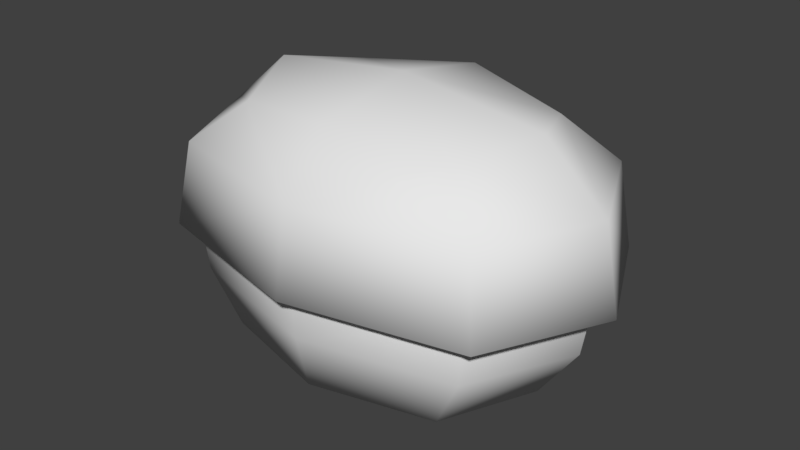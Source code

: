 # Source: bush01.blend  (saved by Blender 2.79.0; exported with 4.5.12 LTS)
import bpy
from mathutils import Matrix  # noqa: F401  (used for matrix-valued properties, if any)

bpy.ops.wm.read_factory_settings(use_empty=True)
scene = bpy.context.scene
scene.name = 'Scene'

# ---- collections
col_collection_1 = bpy.data.collections.new('Collection 1'); scene.collection.children.link(col_collection_1)

# ---- materials (node trees are filled in below, after node groups)
mat_bush01 = bpy.data.materials.new('bush01')
mat_bush01.alpha_threshold = 0.0
mat_bush01.use_transparent_shadow = False
mat_bush01.roughness = 0.5

# ---- material node trees

# ---- world
world_world = bpy.data.worlds.new('World'); scene.world = world_world
world_world.color = (0.05088, 0.05088, 0.05088)
world_world.use_sun_shadow = False
world_world.sun_shadow_jitter_overblur = 0.0
world_world.cycles.sampling_method = 'MANUAL'

# ---- meshes
me_cube_002 = bpy.data.meshes.new('Cube.002')
me_cube_002.from_pydata([(-0.6763, 0.3082, 0.1397), (0.006455, -0.1783, 0.1392), (0.6919, 0.3043, 0.1269), (-0.5043, 0.671, 0.1337), (0.5218, 0.6681, 0.1241), (0.5199, -0.0586, 0.1329), (-0.5063, -0.0557, 0.1425), (0.01071, 0.7863, 0.3033), (-0.4948, 0.6694, 0.4041), (0.01291, 0.6455, 0.5802), (0.5174, 0.6665, 0.3946), (0.6851, 0.3076, 0.3974), (0.4834, 0.3103, 0.5799), (0.5154, -0.05038, 0.4033), (0.7366, 0.3042, 0.1276), (0.00901, -0.1684, 0.4095), (0.0111, -0.02216, 0.5883), (-0.4968, -0.04752, 0.4127), (0.006379, -0.2099, 0.1407), (-0.6645, 0.3114, 0.41), (-0.4594, 0.313, 0.5887), (-0.721, 0.3083, 0.1412), (0.01257, 0.3124, 0.6445), (-0.5378, 0.6949, 0.1349), (-0.3472, 0.5667, 0.5377), (0.3717, 0.5647, 0.531), (0.3703, 0.05552, 0.5372), (-0.3486, 0.05755, 0.5439), (0.5554, 0.6918, 0.1246), (0.5533, -0.08242, 0.134), (-0.5399, -0.07934, 0.1442), (-0.627, 0.3062, -0.007841), (0.005172, -0.1442, -0.00833), (0.6398, 0.3027, -0.01969), (0.007605, 0.753, -0.0192), (0.005824, 0.7047, -0.195), (0.4824, 0.6396, -0.02228), (0.516, 0.3009, -0.1949), (0.4805, -0.03335, -0.01413), (0.003642, -0.1001, -0.1852), (-0.4696, -0.03067, -0.005246), (-0.5065, 0.3038, -0.1853), (0.3659, 0.0164, -0.19), (-0.4678, 0.6422, -0.0134), (-0.358, 0.01845, -0.1833), (0.3675, 0.5862, -0.1969), (-0.3564, 0.5882, -0.1902), (-0.5384, 0.3103, 0.3496), (0.008698, -0.07941, 0.3492), (0.5579, 0.3072, 0.3394), (0.0108, 0.697, 0.3398), (-0.3779, 0.6052, -0.1902), (-0.4779, 0.3037, -0.1856), (0.389, 0.603, -0.1974), (0.003703, -0.07754, -0.1855), (-0.3795, 0.001592, -0.1829), (0.4873, 0.301, -0.1946), (0.3874, -0.000575, -0.19), (0.005763, 0.6822, -0.1947), (-0.4005, 0.6011, 0.3448), (0.4216, 0.5987, 0.3371), (0.42, 0.01648, 0.3442), (-0.4021, 0.0188, 0.3518), (-0.162, 0.2638, -0.3062), (-0.2184, 0.283, -0.2424), (-0.1149, 0.2382, -0.3061), (-0.1726, 0.258, -0.2303), (-0.1875, 0.2168, -0.3032), (-0.2436, 0.2358, -0.2442), (-0.1404, 0.1912, -0.3031), (-0.1978, 0.2108, -0.2321), (-0.2598, 0.3015, -0.1027), (-0.2127, 0.2764, -0.09789), (-0.2381, 0.2293, -0.09603), (-0.2851, 0.2544, -0.1008), (-0.121, 0.2047, -0.2985), (-0.06771, 0.2385, -0.2382), (-0.172, 0.1886, -0.2964), (-0.1174, 0.2242, -0.2242), (-0.1372, 0.2558, -0.3006), (-0.08428, 0.289, -0.2452), (-0.1883, 0.2396, -0.2985), (-0.1339, 0.2746, -0.2311), (-0.02463, 0.2699, -0.1013), (-0.0753, 0.2539, -0.09449), (-0.09177, 0.3048, -0.09777), (-0.0411, 0.3207, -0.1046), (0.2322, 0.4547, -0.3085), (0.2516, 0.5152, -0.2487), (0.2051, 0.4085, -0.3055), (0.2249, 0.4712, -0.2338), (0.1859, 0.4817, -0.3087), (0.2053, 0.5416, -0.2537), (0.1589, 0.4356, -0.3057), (0.1786, 0.4977, -0.2387), (0.2681, 0.5667, -0.1121), (0.2414, 0.5209, -0.1044), (0.1951, 0.5477, -0.1057), (0.2218, 0.5935, -0.1135), (0.1123, 0.2028, -0.2971), (0.1475, 0.156, -0.2323), (0.09328, 0.2528, -0.2991), (0.13, 0.2057, -0.2223), (0.1624, 0.2217, -0.2993), (0.1971, 0.175, -0.2394), (0.1433, 0.2717, -0.3014), (0.1796, 0.2246, -0.2294), (0.1777, 0.125, -0.09196), (0.1587, 0.175, -0.08924), (0.2086, 0.1941, -0.09263), (0.2276, 0.1441, -0.09536), (0.05463, 0.8115, 0.1279), (-0.03327, 0.8125, 0.1287), (0.04889, 0.7812, 0.1272), (-0.0385, 0.7796, 0.128), (-0.6537, 0.3086, 0.1786), (0.006864, -0.162, 0.1781), (0.67, 0.3048, 0.1662), (0.009407, 0.7754, 0.1667), (0.5055, 0.6568, 0.1635), (0.5036, -0.04625, 0.172), (-0.4892, -0.04344, 0.1813), (-0.4873, 0.6596, 0.1728)], [], [(0, 6, 30, 21), (1, 5, 29, 18), (2, 4, 28, 14), (7, 114, 112), (3, 0, 21, 23), (6, 1, 18, 30), (5, 2, 14, 29), (4, 113, 111, 28), (7, 112, 23, 8), (7, 8, 24, 9), (7, 9, 25, 10), (112, 114, 3, 23), (11, 14, 28, 10), (11, 10, 25, 12), (11, 12, 26, 13), (11, 13, 29, 14), (15, 18, 29, 13), (15, 13, 26, 16), (15, 16, 27, 17), (15, 17, 30, 18), (19, 21, 30, 17), (19, 17, 27, 20), (19, 20, 24, 8), (19, 8, 23, 21), (22, 16, 26, 12), (22, 12, 25, 9), (22, 9, 24, 20), (22, 20, 27, 16), (55, 41, 52, 44), (51, 35, 58, 46), (39, 55, 44, 54), (53, 37, 56, 45), (41, 51, 46, 52), (35, 53, 45, 58), (57, 39, 54, 42), (37, 57, 42, 56), (31, 41, 55, 40), (115, 121, 62, 47), (115, 47, 59, 122), (31, 43, 51, 41), (32, 39, 57, 38), (116, 120, 61, 48), (116, 48, 62, 121), (32, 40, 55, 39), (33, 37, 53, 36), (117, 119, 60, 49), (117, 49, 61, 120), (33, 38, 57, 37), (34, 35, 51, 43), (118, 122, 59, 50), (118, 50, 60, 119), (34, 36, 53, 35), (63, 64, 66, 65), (65, 66, 70, 69), (69, 70, 68, 67), (67, 68, 64, 63), (68, 70, 73, 74), (66, 64, 71, 72), (64, 68, 74, 71), (70, 66, 72, 73), (75, 76, 78, 77), (77, 78, 82, 81), (81, 82, 80, 79), (79, 80, 76, 75), (80, 82, 85, 86), (78, 76, 83, 84), (76, 80, 86, 83), (82, 78, 84, 85), (87, 88, 90, 89), (89, 90, 94, 93), (93, 94, 92, 91), (91, 92, 88, 87), (92, 94, 97, 98), (90, 88, 95, 96), (88, 92, 98, 95), (94, 90, 96, 97), (99, 100, 102, 101), (101, 102, 106, 105), (105, 106, 104, 103), (103, 104, 100, 99), (104, 106, 109, 110), (102, 100, 107, 108), (100, 104, 110, 107), (106, 102, 108, 109), (113, 7, 111), (111, 7, 10, 28), (34, 118, 119, 36), (34, 43, 122, 118), (33, 117, 120, 38), (33, 36, 119, 117), (32, 116, 121, 40), (32, 38, 120, 116), (31, 115, 122, 43), (31, 40, 121, 115)])
me_cube_002.polygons.foreach_set('use_smooth', [True] * 94)
_k = set([(0, 21), (1, 18), (2, 14), (3, 23), (4, 28), (5, 29), (6, 30), (14, 28), (14, 29), (18, 29), (18, 30), (21, 23), (21, 30), (23, 112), (28, 111), (111, 113), (112, 114)])
me_cube_002.attributes.new('sharp_edge', 'BOOLEAN', 'EDGE').data.foreach_set('value', [ (min(e.vertices), max(e.vertices)) in _k for e in me_cube_002.edges])
_uv = me_cube_002.uv_layers.new(name='UVMap')
_uv.uv.foreach_set('vector', [0.2005, 0.6501, 0.269, 0.4845, 0.282, 0.4948, 0.2178, 0.65, 0.4757, 0.4285, 0.6828, 0.4828, 0.6698, 0.4933, 0.4758, 0.4424, 0.7522, 0.6479, 0.6837, 0.8136, 0.6707, 0.8032, 0.7349, 0.648, 0.4752, 0.7841, 0.4578, 0.8645, 0.4619, 0.8517, 0.27, 0.8152, 0.2005, 0.6501, 0.2178, 0.65, 0.2829, 0.8048, 0.269, 0.4845, 0.4757, 0.4285, 0.4758, 0.4424, 0.282, 0.4948, 0.6828, 0.4828, 0.7522, 0.6479, 0.7349, 0.648, 0.6698, 0.4933, 0.6837, 0.8136, 0.4931, 0.8652, 0.4931, 0.8513, 0.6707, 0.8032, 0.4752, 0.7841, 0.4619, 0.8517, 0.2829, 0.8048, 0.3466, 0.7504, 0.4752, 0.7841, 0.3466, 0.7504, 0.3931, 0.7118, 0.4743, 0.7315, 0.4752, 0.7841, 0.4743, 0.7315, 0.5557, 0.7112, 0.6036, 0.7494, 0.4619, 0.8517, 0.4578, 0.8645, 0.27, 0.8152, 0.2829, 0.8048, 0.6461, 0.6465, 0.7349, 0.648, 0.6707, 0.8032, 0.6036, 0.7494, 0.6461, 0.6465, 0.6036, 0.7494, 0.5557, 0.7112, 0.5807, 0.6459, 0.6461, 0.6465, 0.5807, 0.6459, 0.5554, 0.5812, 0.603, 0.5439, 0.6461, 0.6465, 0.603, 0.5439, 0.6698, 0.4933, 0.7349, 0.648, 0.4744, 0.5102, 0.4758, 0.4424, 0.6698, 0.4933, 0.603, 0.5439, 0.4744, 0.5102, 0.603, 0.5439, 0.5554, 0.5812, 0.4738, 0.5611, 0.4744, 0.5102, 0.4738, 0.5611, 0.3927, 0.5818, 0.346, 0.545, 0.4744, 0.5102, 0.346, 0.545, 0.282, 0.4948, 0.4758, 0.4424, 0.3035, 0.6479, 0.2178, 0.65, 0.282, 0.4948, 0.346, 0.545, 0.3035, 0.6479, 0.346, 0.545, 0.3927, 0.5818, 0.3674, 0.6467, 0.3035, 0.6479, 0.3674, 0.6467, 0.3931, 0.7118, 0.3466, 0.7504, 0.3035, 0.6479, 0.3466, 0.7504, 0.2829, 0.8048, 0.2178, 0.65, 0.4738, 0.646, 0.4738, 0.5611, 0.5554, 0.5812, 0.5807, 0.6459, 0.4738, 0.646, 0.5807, 0.6459, 0.5557, 0.7112, 0.4743, 0.7315, 0.4738, 0.646, 0.4743, 0.7315, 0.3931, 0.7118, 0.3674, 0.6467, 0.4738, 0.646, 0.3674, 0.6467, 0.3927, 0.5818, 0.4738, 0.5611, 0.3603, 0.2006, 0.4206, 0.1766, 0.4219, 0.1841, 0.3599, 0.2076, 0.4853, 0.1806, 0.5974, 0.2178, 0.5961, 0.2224, 0.4879, 0.1869, 0.2638, 0.2737, 0.3603, 0.2006, 0.3599, 0.2076, 0.2669, 0.2777, 0.7133, 0.2449, 0.7725, 0.28, 0.7662, 0.2855, 0.7076, 0.249, 0.4206, 0.1766, 0.4853, 0.1806, 0.4879, 0.1869, 0.4219, 0.1841, 0.5974, 0.2178, 0.7133, 0.2449, 0.7076, 0.249, 0.5961, 0.2224, 0.1587, 0.3573, 0.2638, 0.2737, 0.2669, 0.2777, 0.1676, 0.3575, 0.7725, 0.28, 0.8052, 0.3539, 0.7978, 0.3575, 0.7662, 0.2855, 0.4122, 0.1255, 0.4206, 0.1766, 0.3603, 0.2006, 0.3496, 0.1483, 0.4053, 0.08309, 0.3334, 0.09963, 0.2978, 0.0446, 0.3939, 0.01287, 0.4053, 0.08309, 0.3939, 0.01287, 0.4952, 0.01346, 0.4787, 0.07696, 0.4122, 0.1255, 0.4786, 0.128, 0.4853, 0.1806, 0.4206, 0.1766, 0.2285, 0.2239, 0.2638, 0.2737, 0.1587, 0.3573, 0.09327, 0.323, 0.1945, 0.171, 0.04805, 0.2703, 0.03466, 0.1989, 0.1627, 0.1169, 0.1945, 0.171, 0.1627, 0.1169, 0.2978, 0.0446, 0.3334, 0.09963, 0.2285, 0.2239, 0.3496, 0.1483, 0.3603, 0.2006, 0.2638, 0.2737, 0.8115, 0.2377, 0.7725, 0.28, 0.7133, 0.2449, 0.748, 0.2029, 0.8401, 0.1986, 0.7742, 0.1572, 0.7897, 0.0936, 0.8774, 0.1382, 0.8401, 0.1986, 0.8774, 0.1382, 0.9653, 0.1888, 0.9208, 0.2557, 0.8115, 0.2377, 0.8685, 0.3085, 0.8052, 0.3539, 0.7725, 0.28, 0.6137, 0.1602, 0.5974, 0.2178, 0.4853, 0.1806, 0.4786, 0.128, 0.6298, 0.1018, 0.4787, 0.07696, 0.4952, 0.01346, 0.6459, 0.0421, 0.6298, 0.1018, 0.6459, 0.0421, 0.7897, 0.0936, 0.7742, 0.1572, 0.6137, 0.1602, 0.748, 0.2029, 0.7133, 0.2449, 0.5974, 0.2178, 0.8631, 0.7759, 0.8631, 0.8412, 0.8247, 0.8412, 0.8247, 0.7759, 0.8247, 0.7759, 0.8247, 0.8412, 0.7858, 0.8412, 0.7858, 0.7759, 0.9364, 0.7759, 0.9364, 0.8412, 0.9, 0.8412, 0.9, 0.7759, 0.9, 0.7759, 0.9, 0.8412, 0.8631, 0.8412, 0.8631, 0.7759, 0.9, 0.8412, 0.9364, 0.8412, 0.9364, 0.945, 0.9, 0.945, 0.8247, 0.8412, 0.8631, 0.8412, 0.8631, 0.945, 0.8247, 0.945, 0.8631, 0.8412, 0.9, 0.8412, 0.9, 0.945, 0.8631, 0.945, 0.7858, 0.8412, 0.8247, 0.8412, 0.8247, 0.945, 0.7858, 0.945, 0.1298, 0.7653, 0.1298, 0.8306, 0.09134, 0.8306, 0.09134, 0.7653, 0.09134, 0.7653, 0.09134, 0.8306, 0.05251, 0.8306, 0.05251, 0.7653, 0.2031, 0.7653, 0.2031, 0.8306, 0.1667, 0.8306, 0.1667, 0.7653, 0.1667, 0.7653, 0.1667, 0.8306, 0.1298, 0.8306, 0.1298, 0.7653, 0.1667, 0.8306, 0.2031, 0.8306, 0.2031, 0.9344, 0.1667, 0.9344, 0.09134, 0.8306, 0.1298, 0.8306, 0.1298, 0.9344, 0.09134, 0.9344, 0.1298, 0.8306, 0.1667, 0.8306, 0.1667, 0.9344, 0.1298, 0.9344, 0.05251, 0.8306, 0.09134, 0.8306, 0.09134, 0.9344, 0.05251, 0.9344, 0.1169, 0.4116, 0.1169, 0.4769, 0.07843, 0.4769, 0.07843, 0.4116, 0.07843, 0.4116, 0.07843, 0.4769, 0.0396, 0.4769, 0.0396, 0.4116, 0.1902, 0.4116, 0.1902, 0.4769, 0.1538, 0.4769, 0.1538, 0.4116, 0.1538, 0.4116, 0.1538, 0.4769, 0.1169, 0.4769, 0.1169, 0.4116, 0.1538, 0.4769, 0.1902, 0.4769, 0.1902, 0.5806, 0.1538, 0.5806, 0.07843, 0.4769, 0.1169, 0.4769, 0.1169, 0.5806, 0.07843, 0.5806, 0.1169, 0.4769, 0.1538, 0.4769, 0.1538, 0.5806, 0.1169, 0.5806, 0.0396, 0.4769, 0.07843, 0.4769, 0.07843, 0.5806, 0.0396, 0.5806, 0.8843, 0.4023, 0.8843, 0.4676, 0.8459, 0.4676, 0.8459, 0.4023, 0.8459, 0.4023, 0.8459, 0.4676, 0.807, 0.4676, 0.807, 0.4023, 0.9576, 0.4023, 0.9576, 0.4676, 0.9212, 0.4676, 0.9212, 0.4023, 0.9212, 0.4023, 0.9212, 0.4676, 0.8843, 0.4676, 0.8843, 0.4023, 0.9212, 0.4676, 0.9576, 0.4676, 0.9576, 0.5713, 0.9212, 0.5713, 0.8459, 0.4676, 0.8843, 0.4676, 0.8843, 0.5713, 0.8459, 0.5713, 0.8843, 0.4676, 0.9212, 0.4676, 0.9212, 0.5713, 0.8843, 0.5713, 0.807, 0.4676, 0.8459, 0.4676, 0.8459, 0.5713, 0.807, 0.5713, 0.4931, 0.8652, 0.4752, 0.7841, 0.4931, 0.8513, 0.4931, 0.8513, 0.4752, 0.7841, 0.6036, 0.7494, 0.6707, 0.8032, 0.6137, 0.1602, 0.6298, 0.1018, 0.7742, 0.1572, 0.748, 0.2029, 0.6137, 0.1602, 0.4786, 0.128, 0.4787, 0.07696, 0.6298, 0.1018, 0.8115, 0.2377, 0.8401, 0.1986, 0.9208, 0.2557, 0.8685, 0.3085, 0.8115, 0.2377, 0.748, 0.2029, 0.7742, 0.1572, 0.8401, 0.1986, 0.2285, 0.2239, 0.1945, 0.171, 0.3334, 0.09963, 0.3496, 0.1483, 0.2285, 0.2239, 0.09327, 0.323, 0.04805, 0.2703, 0.1945, 0.171, 0.4122, 0.1255, 0.4053, 0.08309, 0.4787, 0.07696, 0.4786, 0.128, 0.4122, 0.1255, 0.3496, 0.1483, 0.3334, 0.09963, 0.4053, 0.08309])
me_cube_002.materials.append(mat_bush01)
me_cube_002.use_remesh_preserve_volume = False
me_cube_002.use_remesh_preserve_attributes = False
me_cube_002.use_mirror_vertex_groups = False
me_cube_002.update()
me_cube_002.normals_split_custom_set([tuple(v) for v in zip(*[iter([-0.03424, -0.02369, -0.9991, -0.03424, -0.02369, -0.9991, -0.03424, -0.02369, -0.9991, -0.03424, -0.02369, -0.9991, -0.0012, -0.04714, -0.9989, -0.0012, -0.04714, -0.9989, -0.0012, -0.04714, -0.9989, -0.0012, -0.04714, -0.9989, 0.01548, -0.000468, -0.9999, 0.01548, -0.000468, -0.9999, 0.01548, -0.000468, -0.9999, 0.01548, -0.000468, -0.9999, 0.007383, 0.9438, 0.3303, 0.5039, -0.06286, -0.8615, 0.4583, 0.6735, -0.58, -0.03417, -0.0003273, -0.9994, -0.03417, -0.0003273, -0.9994, -0.03417, -0.0003273, -0.9994, -0.03417, -0.0003273, -0.9994, -0.01775, -0.0471, -0.9987, -0.01775, -0.0471, -0.9987, -0.01775, -0.0471, -0.9987, -0.01775, -0.0471, -0.9987, 0.01541, -0.02383, -0.9996, 0.01541, -0.02383, -0.9996, 0.01541, -0.02383, -0.9996, 0.01541, -0.02383, -0.9996, -0.00101, 0.02294, -0.9997, -0.00101, 0.02294, -0.9997, -0.00101, 0.02294, -0.9997, -0.00101, 0.02294, -0.9997, 0.007383, 0.9438, 0.3303, 0.4583, 0.6735, -0.58, -0.5387, 0.6453, -0.5416, -0.5446, 0.7117, 0.4438, 0.007383, 0.9438, 0.3303, -0.5446, 0.7117, 0.4438, -0.2898, 0.506, 0.8124, 0.009227, 0.5875, 0.8092, 0.007383, 0.9438, 0.3303, 0.009227, 0.5875, 0.8092, 0.3078, 0.5043, 0.8068, 0.5568, 0.7086, 0.4335, -0.01756, 0.02299, -0.9996, -0.01756, 0.02299, -0.9996, -0.01756, 0.02299, -0.9996, -0.01756, 0.02299, -0.9996, 0.8767, 0.003448, 0.481, 0.8372, -0.008845, -0.5468, 0.5321, 0.6423, -0.5517, 0.5568, 0.7086, 0.4335, 0.8767, 0.003448, 0.481, 0.5568, 0.7086, 0.4335, 0.3078, 0.5043, 0.8068, 0.4418, 0.009667, 0.8971, 0.8767, 0.003448, 0.481, 0.4418, 0.009667, 0.8971, 0.3155, -0.4383, 0.8416, 0.5664, -0.6892, 0.4518, 0.8767, 0.003448, 0.481, 0.5664, -0.6892, 0.4518, 0.53, -0.652, -0.5422, 0.8372, -0.008845, -0.5468, 0.001399, -0.906, 0.4233, -0.007709, -0.8122, -0.5834, 0.53, -0.652, -0.5422, 0.5664, -0.6892, 0.4518, 0.001399, -0.906, 0.4233, 0.5664, -0.6892, 0.4518, 0.3155, -0.4383, 0.8416, 0.006657, -0.5035, 0.864, 0.001399, -0.906, 0.4233, 0.006657, -0.5035, 0.864, -0.3022, -0.4365, 0.8474, -0.5618, -0.6861, 0.4623, 0.001399, -0.906, 0.4233, -0.5618, -0.6861, 0.4623, -0.5437, -0.649, -0.5322, -0.007709, -0.8122, -0.5834, -0.8676, 0.008376, 0.4973, -0.8473, -0.004113, -0.5311, -0.5437, -0.649, -0.5322, -0.5618, -0.6861, 0.4623, -0.8676, 0.008376, 0.4973, -0.5618, -0.6861, 0.4623, -0.3022, -0.4365, 0.8474, -0.4249, 0.01212, 0.9052, -0.8676, 0.008376, 0.4973, -0.4249, 0.01212, 0.9052, -0.2898, 0.506, 0.8124, -0.5446, 0.7117, 0.4438, -0.8676, 0.008376, 0.4973, -0.5446, 0.7117, 0.4438, -0.5387, 0.6453, -0.5416, -0.8473, -0.004113, -0.5311, 0.009384, 0.01209, 0.9999, 0.006657, -0.5035, 0.864, 0.3155, -0.4383, 0.8416, 0.4418, 0.009667, 0.8971, 0.009384, 0.01209, 0.9999, 0.4418, 0.009667, 0.8971, 0.3078, 0.5043, 0.8068, 0.009227, 0.5875, 0.8092, 0.009384, 0.01209, 0.9999, 0.009227, 0.5875, 0.8092, -0.2898, 0.506, 0.8124, -0.4249, 0.01212, 0.9052, 0.009384, 0.01209, 0.9999, -0.4249, 0.01212, 0.9052, -0.3022, -0.4365, 0.8474, 0.006657, -0.5035, 0.864, -0.3724, -0.5276, -0.7635, -0.5674, -0.008435, -0.8234, -0.009385, -0.01209, -0.9999, -0.009385, -0.01209, -0.9999, -0.3696, 0.511, -0.7761, -0.005318, 0.6455, -0.7637, -0.009384, -0.01209, -0.9999, -0.009384, -0.01209, -0.9999, -0.008869, -0.6638, -0.7479, -0.3724, -0.5276, -0.7635, -0.009385, -0.01209, -0.9999, -0.009384, -0.01209, -0.9999, 0.3579, 0.5089, -0.7829, 0.5518, -0.0116, -0.8339, -0.009384, -0.01209, -0.9999, -0.009385, -0.01209, -0.9999, -0.5674, -0.008435, -0.8234, -0.3696, 0.511, -0.7761, -0.009384, -0.01209, -0.9999, -0.009385, -0.01209, -0.9999, -0.005318, 0.6455, -0.7637, 0.3579, 0.5089, -0.7829, -0.009385, -0.01209, -0.9999, -0.009384, -0.01209, -0.9999, 0.3551, -0.5297, -0.7703, -0.008869, -0.6638, -0.7479, -0.009384, -0.01209, -0.9999, -0.009384, -0.01209, -0.9999, 0.5518, -0.0116, -0.8339, 0.3551, -0.5297, -0.7703, -0.009384, -0.01209, -0.9999, -0.009384, -0.01209, -0.9999, -0.9443, -0.001426, -0.3292, -0.5674, -0.008435, -0.8234, -0.3724, -0.5276, -0.7635, -0.6256, -0.732, -0.2698, -0.9786, 0.005146, 0.2058, -0.6346, -0.7472, 0.1973, -0.5094, -0.6914, 0.5124, -0.8291, 0.00902, 0.5591, -0.9786, 0.005146, 0.2058, -0.8291, 0.00902, 0.5591, -0.5056, 0.7063, 0.4955, -0.6305, 0.7552, 0.1791, -0.9443, -0.001426, -0.3292, -0.6217, 0.7286, -0.2875, -0.3696, 0.511, -0.7761, -0.5674, -0.008435, -0.8234, -0.004472, -0.9835, -0.1811, -0.008869, -0.6638, -0.7479, 0.3551, -0.5297, -0.7703, 0.6163, -0.7355, -0.2814, -0.001192, -0.9854, 0.1702, 0.6339, -0.7508, 0.1854, 0.515, -0.6943, 0.5028, 0.001522, -0.9005, 0.4348, -0.001192, -0.9854, 0.1702, 0.001522, -0.9005, 0.4348, -0.5094, -0.6914, 0.5124, -0.6346, -0.7472, 0.1973, -0.004472, -0.9835, -0.1811, -0.6256, -0.732, -0.2698, -0.3724, -0.5276, -0.7635, -0.008869, -0.6638, -0.7479, 0.9379, -0.006744, -0.3468, 0.5518, -0.0116, -0.8339, 0.3579, 0.5089, -0.7829, 0.6203, 0.7251, -0.2991, 0.9823, -0.0003936, 0.1874, 0.638, 0.7517, 0.1672, 0.5188, 0.7034, 0.4859, 0.8394, 0.004306, 0.5435, 0.9823, -0.0003936, 0.1874, 0.8394, 0.004306, 0.5435, 0.515, -0.6943, 0.5028, 0.6339, -0.7508, 0.1854, 0.9379, -0.006744, -0.3468, 0.6163, -0.7355, -0.2814, 0.3551, -0.5297, -0.7703, 0.5518, -0.0116, -0.8339, 0.0008498, 0.9788, -0.2048, -0.005318, 0.6455, -0.7637, -0.3696, 0.511, -0.7761, -0.6217, 0.7286, -0.2875, 0.004163, 0.9892, 0.1463, -0.6305, 0.7552, 0.1791, -0.5056, 0.7063, 0.4955, 0.006434, 0.9108, 0.4129, 0.004163, 0.9892, 0.1463, 0.006434, 0.9108, 0.4129, 0.5188, 0.7034, 0.4859, 0.638, 0.7517, 0.1672, 0.0008498, 0.9788, -0.2048, 0.6203, 0.7251, -0.2991, 0.3579, 0.5089, -0.7829, -0.005318, 0.6455, -0.7637, 0.06067, 0.9638, -0.2597, -0.2734, 0.894, -0.3548, 0.8485, 0.3668, 0.3814, 0.7962, 0.1615, 0.5831, 0.7962, 0.1615, 0.5831, 0.8485, 0.3668, 0.3814, 0.152, -0.9574, 0.2456, 0.4167, -0.7467, 0.5185, 0.4167, -0.7467, 0.5185, 0.152, -0.9574, 0.2456, -0.8649, -0.2845, -0.4136, -0.7174, -0.4836, -0.5014, -0.7174, -0.4836, -0.5014, -0.8649, -0.2845, -0.4136, -0.2734, 0.894, -0.3548, 0.06067, 0.9638, -0.2597, -0.8649, -0.2845, -0.4136, 0.152, -0.9574, 0.2456, 0.1811, -0.9657, 0.1863, -0.9376, -0.2509, -0.2407, 0.8485, 0.3668, 0.3814, -0.2734, 0.894, -0.3548, -0.3464, 0.9115, -0.2217, 0.9081, 0.3536, 0.2244, -0.2734, 0.894, -0.3548, -0.8649, -0.2845, -0.4136, -0.9376, -0.2509, -0.2407, -0.3464, 0.9115, -0.2217, 0.152, -0.9574, 0.2456, 0.8485, 0.3668, 0.3814, 0.9081, 0.3536, 0.2244, 0.1811, -0.9657, 0.1863, 0.6516, -0.7345, -0.1895, 0.8319, -0.4566, -0.3154, -0.32, -0.822, 0.4711, -0.4305, -0.6222, 0.6539, -0.4305, -0.6222, 0.6539, -0.32, -0.822, 0.4711, -0.7943, 0.5761, 0.1928, -0.8236, 0.2692, 0.4992, -0.8236, 0.2692, 0.4992, -0.7943, 0.5761, 0.1928, 0.3905, 0.7737, -0.499, 0.1441, 0.7961, -0.5878, 0.1441, 0.7961, -0.5878, 0.3905, 0.7737, -0.499, 0.8319, -0.4566, -0.3154, 0.6516, -0.7345, -0.1895, 0.3905, 0.7737, -0.499, -0.7943, 0.5761, 0.1928, -0.8208, 0.5549, 0.1357, 0.4663, 0.8205, -0.3305, -0.32, -0.822, 0.4711, 0.8319, -0.4566, -0.3154, 0.8959, -0.4026, -0.1876, -0.372, -0.8718, 0.3188, 0.8319, -0.4566, -0.3154, 0.3905, 0.7737, -0.499, 0.4663, 0.8205, -0.3305, 0.8959, -0.4026, -0.1876, -0.7943, 0.5761, 0.1928, -0.32, -0.822, 0.4711, -0.372, -0.8718, 0.3188, -0.8208, 0.5549, 0.1357, 0.9673, -0.1091, -0.229, 0.9104, 0.2186, -0.3513, 0.3307, -0.827, 0.4546, 0.1224, -0.7532, 0.6463, 0.1224, -0.7532, 0.6463, 0.3307, -0.827, 0.4546, -0.9673, -0.1042, 0.2314, -0.7715, -0.3531, 0.5292, -0.7715, -0.3531, 0.5292, -0.9673, -0.1042, 0.2314, -0.2472, 0.8384, -0.4859, -0.4487, 0.6905, -0.5673, -0.4487, 0.6905, -0.5673, -0.2472, 0.8384, -0.4859, 0.9104, 0.2186, -0.3513, 0.9673, -0.1091, -0.229, -0.2472, 0.8384, -0.4859, -0.9673, -0.1042, 0.2314, -0.975, -0.1374, 0.1744, -0.2154, 0.9232, -0.3182, 0.3307, -0.827, 0.4546, 0.9104, 0.2186, -0.3513, 0.927, 0.3011, -0.2237, 0.3193, -0.8981, 0.3024, 0.9104, 0.2186, -0.3513, -0.2472, 0.8384, -0.4859, -0.2154, 0.9232, -0.3182, 0.927, 0.3011, -0.2237, -0.9673, -0.1042, 0.2314, 0.3307, -0.827, 0.4546, 0.3193, -0.8981, 0.3024, -0.975, -0.1374, 0.1744, -0.6911, -0.7056, -0.1566, -0.4002, -0.878, -0.2626, -0.8508, 0.3047, 0.4281, -0.6624, 0.4397, 0.6065, -0.6624, 0.4397, 0.6065, -0.8508, 0.3047, 0.4281, 0.5248, 0.8387, 0.1458, 0.2089, 0.8721, 0.4425, 0.2089, 0.8721, 0.4425, 0.5248, 0.8387, 0.1458, 0.8073, -0.3797, -0.4517, 0.818, -0.1396, -0.5581, 0.818, -0.1396, -0.5581, 0.8073, -0.3797, -0.4517, -0.4002, -0.878, -0.2626, -0.6911, -0.7056, -0.1566, 0.8073, -0.3797, -0.4517, 0.5248, 0.8387, 0.1458, 0.5036, 0.8596, 0.08639, 0.8541, -0.4402, -0.2771, -0.8508, 0.3047, 0.4281, -0.4002, -0.878, -0.2626, -0.346, -0.9293, -0.1293, -0.8995, 0.3424, 0.2713, -0.4002, -0.878, -0.2626, 0.8073, -0.3797, -0.4517, 0.8541, -0.4402, -0.2771, -0.346, -0.9293, -0.1293, 0.5248, 0.8387, 0.1458, -0.8508, 0.3047, 0.4281, -0.8995, 0.3424, 0.2713, 0.5036, 0.8596, 0.08639, -0.6038, 0.1322, -0.7861, 0.007383, 0.9438, 0.3303, -0.3558, 0.7394, -0.5715, -0.3558, 0.7394, -0.5715, 0.007383, 0.9438, 0.3303, 0.5568, 0.7086, 0.4335, 0.5321, 0.6423, -0.5517, 0.0008498, 0.9788, -0.2048, 0.004163, 0.9892, 0.1463, 0.638, 0.7517, 0.1672, 0.6203, 0.7251, -0.2991, 0.0008498, 0.9788, -0.2048, -0.6217, 0.7286, -0.2875, -0.6305, 0.7552, 0.1791, 0.004163, 0.9892, 0.1463, 0.9379, -0.006744, -0.3468, 0.9823, -0.0003936, 0.1874, 0.6339, -0.7508, 0.1854, 0.6163, -0.7355, -0.2814, 0.9379, -0.006744, -0.3468, 0.6203, 0.7251, -0.2991, 0.638, 0.7517, 0.1672, 0.9823, -0.0003936, 0.1874, -0.004472, -0.9835, -0.1811, -0.001192, -0.9854, 0.1702, -0.6346, -0.7472, 0.1973, -0.6256, -0.732, -0.2698, -0.004472, -0.9835, -0.1811, 0.6163, -0.7355, -0.2814, 0.6339, -0.7508, 0.1854, -0.001192, -0.9854, 0.1702, -0.9443, -0.001426, -0.3292, -0.9786, 0.005146, 0.2058, -0.6305, 0.7552, 0.1791, -0.6217, 0.7286, -0.2875, -0.9443, -0.001426, -0.3292, -0.6256, -0.732, -0.2698, -0.6346, -0.7472, 0.1973, -0.9786, 0.005146, 0.2058])] * 3)])

# ---- objects
ob_bush01 = bpy.data.objects.new('bush01', me_cube_002)

# ---- transforms, parenting, visibility, modifiers, constraints
ob_bush01.location = (0.0, -0.3358, 0.2949)
ob_bush01.rotation_euler = (0.0, 0.0, -1.51e-07)
ob_bush01.color = (0.8, 0.8, 0.8, 1.0)
ob_bush01.lineart.crease_threshold = 0.0

# ---- collection membership
col_collection_1.objects.link(ob_bush01)

# ---- scene / render settings (as saved in the file)
scene.frame_start = 1; scene.frame_end = 250; scene.frame_set(1)
scene.render.engine = 'BLENDER_EEVEE_NEXT'
scene.render.resolution_percentage = 50
scene.render.dither_intensity = 0.0
scene.cycles.use_denoising = False
scene.cycles.samples = 128
scene.cycles.sampling_pattern = 'TABULATED_SOBOL'
scene.cycles.light_sampling_threshold = 0.0
scene.cycles.use_adaptive_sampling = False
scene.cycles.use_light_tree = False
scene.cycles.blur_glossy = 0.0
scene.cycles.sample_clamp_indirect = 0.0
scene.view_settings.view_transform = 'Standard'
bpy.context.view_layer.update()

# ---- added for rendering (the .blend has no active camera and no usable light): camera, sun
cam_auto = bpy.data.cameras.new('AutoCamera')
cam_auto.lens = 50.0
cam_auto.sensor_width = 36.0
cam_auto.clip_end = 1000.0
ob_auto_camera = bpy.data.objects.new('AutoCamera', cam_auto)
scene.collection.objects.link(ob_auto_camera)
ob_auto_camera.location = (1.87628, -2.27669, 1.95761)
ob_auto_camera.rotation_euler = (1.09748, -7.21219e-08, 0.694738)
scene.camera = ob_auto_camera
light_auto_sun = bpy.data.lights.new('AutoSun', 'SUN')
light_auto_sun.energy = 3.0
light_auto_sun.angle = 0.0523599
ob_auto_sun = bpy.data.objects.new('AutoSun', light_auto_sun)
scene.collection.objects.link(ob_auto_sun)
ob_auto_sun.rotation_euler = (0.872665, 0.174533, 0.523599)
bpy.context.view_layer.update()
